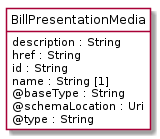

The diagram above was rendered by PlantUML. Its source (embedded in the PNG):
@startuml
hide circle
hide methods
hide stereotype
show <<Enumeration>> stereotype
skinparam class {
   BackgroundColor<<Enumeration>> #E6F5F7
   BackgroundColor<<Ref>> #FFFFE0
   BackgroundColor<<Pivot>> #FFFFFFF
   BackgroundColor<<SimpleType>> #E2F0DA
   BackgroundColor #FCF2E3
}

class BillPresentationMedia <<Pivot>> {
    description : String
    href : String
    id : String
    name : String [1]
    @baseType : String
    @schemaLocation : Uri
    @type : String
}


@enduml